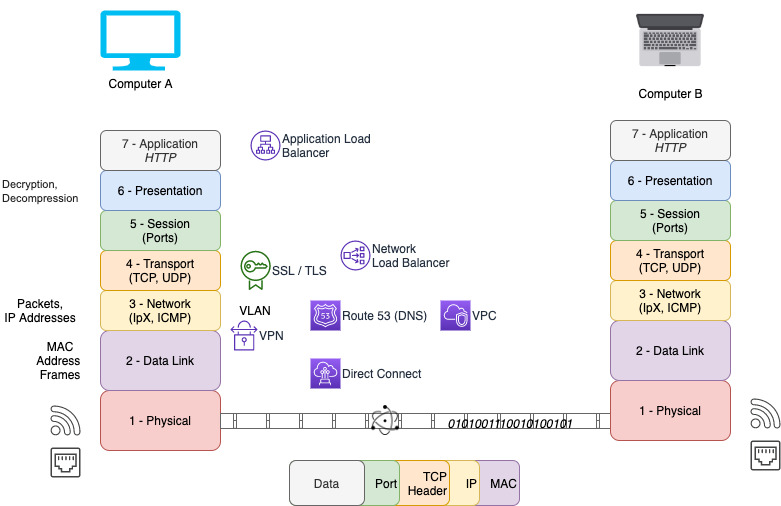

The diagram above was exported from draw.io. Its source (the exported page's mxGraphModel, read from the mxfile embedded in the PNG):
<mxGraphModel dx="1307" dy="752" grid="1" gridSize="10" guides="1" tooltips="1" connect="1" arrows="1" fold="1" page="1" pageScale="1" pageWidth="827" pageHeight="1169" math="0" shadow="0">
  <root>
    <mxCell id="0" />
    <mxCell id="1" parent="0" />
    <mxCell id="jOgNd2215DZnXTzAIvlX-47" value="MAC" style="rounded=1;whiteSpace=wrap;html=1;fillColor=#e1d5e7;strokeColor=#9673a6;align=right;" vertex="1" parent="1">
      <mxGeometry x="329" y="520" width="200" height="45" as="geometry" />
    </mxCell>
    <mxCell id="jOgNd2215DZnXTzAIvlX-46" value="IP" style="rounded=1;whiteSpace=wrap;html=1;fillColor=#fff2cc;strokeColor=#d6b656;align=right;" vertex="1" parent="1">
      <mxGeometry x="329" y="520" width="160" height="45" as="geometry" />
    </mxCell>
    <mxCell id="jOgNd2215DZnXTzAIvlX-45" value="TCP&lt;br&gt;Header" style="rounded=1;whiteSpace=wrap;html=1;fillColor=#ffe6cc;strokeColor=#d79b00;align=right;" vertex="1" parent="1">
      <mxGeometry x="339" y="520" width="120" height="45" as="geometry" />
    </mxCell>
    <mxCell id="jOgNd2215DZnXTzAIvlX-51" value="Port" style="rounded=1;whiteSpace=wrap;html=1;fillColor=#d5e8d4;strokeColor=#82b366;align=right;" vertex="1" parent="1">
      <mxGeometry x="299" y="520" width="110" height="45" as="geometry" />
    </mxCell>
    <mxCell id="jOgNd2215DZnXTzAIvlX-1" value="Computer A" style="verticalLabelPosition=bottom;html=1;verticalAlign=top;align=center;strokeColor=none;fillColor=#00BEF2;shape=mxgraph.azure.computer;pointerEvents=1;" vertex="1" parent="1">
      <mxGeometry x="110" y="70" width="80" height="60" as="geometry" />
    </mxCell>
    <mxCell id="jOgNd2215DZnXTzAIvlX-4" value="1 - Physical" style="rounded=1;whiteSpace=wrap;html=1;fillColor=#f8cecc;strokeColor=#b85450;" vertex="1" parent="1">
      <mxGeometry x="110" y="450" width="120" height="60" as="geometry" />
    </mxCell>
    <mxCell id="jOgNd2215DZnXTzAIvlX-5" value="" style="strokeColor=#666666;html=1;labelPosition=right;align=left;spacingLeft=15;shadow=0;dashed=0;outlineConnect=0;shape=mxgraph.rackGeneral.horCableDuct;" vertex="1" parent="1">
      <mxGeometry x="230" y="473" width="390" height="15" as="geometry" />
    </mxCell>
    <mxCell id="jOgNd2215DZnXTzAIvlX-6" value="" style="pointerEvents=1;shadow=0;dashed=0;html=1;strokeColor=none;fillColor=#434445;aspect=fixed;labelPosition=center;verticalLabelPosition=bottom;verticalAlign=top;align=center;outlineConnect=0;shape=mxgraph.vvd.wi_fi;" vertex="1" parent="1">
      <mxGeometry x="760" y="458" width="30" height="30" as="geometry" />
    </mxCell>
    <mxCell id="jOgNd2215DZnXTzAIvlX-7" value="" style="pointerEvents=1;shadow=0;dashed=0;html=1;strokeColor=none;fillColor=#434445;aspect=fixed;labelPosition=center;verticalLabelPosition=bottom;verticalAlign=top;align=center;outlineConnect=0;shape=mxgraph.vvd.ethernet_port;" vertex="1" parent="1">
      <mxGeometry x="760" y="500" width="30" height="30" as="geometry" />
    </mxCell>
    <mxCell id="jOgNd2215DZnXTzAIvlX-8" value="Computer B" style="shape=image;html=1;verticalAlign=top;verticalLabelPosition=bottom;labelBackgroundColor=#ffffff;imageAspect=0;aspect=fixed;image=https://cdn4.iconfinder.com/data/icons/iconize-apple-devices-freebies/128/apple-08-128.png" vertex="1" parent="1">
      <mxGeometry x="640" y="60" width="80" height="80" as="geometry" />
    </mxCell>
    <mxCell id="jOgNd2215DZnXTzAIvlX-9" value="2 - Data Link&lt;span style=&quot;color: rgba(0 , 0 , 0 , 0) ; font-family: monospace ; font-size: 0px&quot;&gt;%3CmxGraphModel%3E%3Croot%3E%3CmxCell%20id%3D%220%22%2F%3E%3CmxCell%20id%3D%221%22%20parent%3D%220%22%2F%3E%3CmxCell%20id%3D%222%22%20value%3D%22Layer%201%20(Physical)%26lt%3Bspan%20style%3D%26quot%3Bcolor%3A%20rgba(0%20%2C%200%20%2C%200%20%2C%200)%20%3B%20font-family%3A%20monospace%20%3B%20font-size%3A%200px%26quot%3B%26gt%3B%253CmxGraphModel%253E%253Croot%253E%253CmxCell%2520id%253D%25220%2522%252F%253E%253CmxCell%2520id%253D%25221%2522%2520parent%253D%25220%2522%252F%253E%253CmxCell%2520id%253D%25222%2522%2520value%253D%2522%2522%2520style%253D%2522verticalLabelPosition%253Dbottom%253Bhtml%253D1%253BverticalAlign%253Dtop%253Balign%253Dcenter%253BstrokeColor%253Dnone%253BfillColor%253D%252300BEF2%253Bshape%253Dmxgraph.azure.computer%253BpointerEvents%253D1%253B%2522%2520vertex%253D%25221%2522%2520parent%253D%25221%2522%253E%253CmxGeometry%2520x%253D%2522110%2522%2520y%253D%252270%2522%2520width%253D%252280%2522%2520height%253D%252260%2522%2520as%253D%2522geometry%2522%252F%253E%253C%252FmxCell%253E%253C%252Froot%253E%253C%252FmxGraphModel%253E%26lt%3B%2Fspan%26gt%3B%22%20style%3D%22rounded%3D1%3BwhiteSpace%3Dwrap%3Bhtml%3D1%3B%22%20vertex%3D%221%22%20parent%3D%221%22%3E%3CmxGeometry%20x%3D%22110%22%20y%3D%22390%22%20width%3D%22120%22%20height%3D%2260%22%20as%3D%22geometry%22%2F%3E%3C%2FmxCell%3E%3C%2Froot%3E%3C%2FmxGraphModel%3E&lt;/span&gt;" style="rounded=1;whiteSpace=wrap;html=1;fillColor=#e1d5e7;strokeColor=#9673a6;" vertex="1" parent="1">
      <mxGeometry x="110" y="390" width="120" height="60" as="geometry" />
    </mxCell>
    <mxCell id="jOgNd2215DZnXTzAIvlX-11" value="3 - Network&lt;br&gt;(IpX, ICMP)" style="rounded=1;whiteSpace=wrap;html=1;fillColor=#fff2cc;strokeColor=#d6b656;" vertex="1" parent="1">
      <mxGeometry x="110" y="350" width="120" height="40" as="geometry" />
    </mxCell>
    <mxCell id="jOgNd2215DZnXTzAIvlX-12" value="4 - Transport&lt;br&gt;(TCP, UDP)" style="rounded=1;whiteSpace=wrap;html=1;fillColor=#ffe6cc;strokeColor=#d79b00;" vertex="1" parent="1">
      <mxGeometry x="110" y="310" width="120" height="40" as="geometry" />
    </mxCell>
    <mxCell id="jOgNd2215DZnXTzAIvlX-13" value="5 - Session&lt;br&gt;(Ports)" style="rounded=1;whiteSpace=wrap;html=1;fillColor=#d5e8d4;strokeColor=#82b366;" vertex="1" parent="1">
      <mxGeometry x="110" y="270" width="120" height="40" as="geometry" />
    </mxCell>
    <mxCell id="jOgNd2215DZnXTzAIvlX-14" value="6 - Presentation" style="rounded=1;whiteSpace=wrap;html=1;fillColor=#dae8fc;strokeColor=#6c8ebf;" vertex="1" parent="1">
      <mxGeometry x="110" y="230" width="120" height="40" as="geometry" />
    </mxCell>
    <mxCell id="jOgNd2215DZnXTzAIvlX-15" value="7 - Application&lt;br&gt;&lt;i&gt;HTTP&lt;/i&gt;" style="rounded=1;whiteSpace=wrap;html=1;fillColor=#f5f5f5;strokeColor=#666666;fontColor=#333333;" vertex="1" parent="1">
      <mxGeometry x="110" y="190" width="120" height="40" as="geometry" />
    </mxCell>
    <mxCell id="jOgNd2215DZnXTzAIvlX-23" value="" style="shape=image;html=1;verticalAlign=top;verticalLabelPosition=bottom;labelBackgroundColor=#ffffff;imageAspect=0;aspect=fixed;image=https://cdn4.iconfinder.com/data/icons/logos-brands-5/24/electron-128.png" vertex="1" parent="1">
      <mxGeometry x="380" y="465" width="30" height="30" as="geometry" />
    </mxCell>
    <mxCell id="jOgNd2215DZnXTzAIvlX-24" value="Direct Connect" style="outlineConnect=0;fontColor=#232F3E;gradientColor=#945DF2;gradientDirection=north;fillColor=#5A30B5;strokeColor=#ffffff;dashed=0;verticalLabelPosition=middle;verticalAlign=middle;align=left;html=1;fontSize=12;fontStyle=0;aspect=fixed;shape=mxgraph.aws4.resourceIcon;resIcon=mxgraph.aws4.direct_connect;labelPosition=right;" vertex="1" parent="1">
      <mxGeometry x="320" y="418" width="30" height="30" as="geometry" />
    </mxCell>
    <mxCell id="jOgNd2215DZnXTzAIvlX-25" value="VPN" style="outlineConnect=0;fontColor=#232F3E;gradientColor=none;fillColor=#5A30B5;strokeColor=none;dashed=0;verticalLabelPosition=middle;verticalAlign=middle;align=left;html=1;fontSize=12;fontStyle=0;aspect=fixed;pointerEvents=1;shape=mxgraph.aws4.vpn_connection;labelPosition=right;" vertex="1" parent="1">
      <mxGeometry x="240" y="380" width="26.92" height="30" as="geometry" />
    </mxCell>
    <mxCell id="jOgNd2215DZnXTzAIvlX-26" value="SSL / TLS" style="outlineConnect=0;fontColor=#232F3E;gradientColor=none;fillColor=#277116;strokeColor=none;dashed=0;verticalLabelPosition=middle;verticalAlign=middle;align=left;html=1;fontSize=12;fontStyle=0;aspect=fixed;pointerEvents=1;shape=mxgraph.aws4.certificate_manager;labelPosition=right;" vertex="1" parent="1">
      <mxGeometry x="250" y="310" width="30.26" height="40" as="geometry" />
    </mxCell>
    <mxCell id="jOgNd2215DZnXTzAIvlX-27" value="Packets,&lt;br&gt;IP Addresses" style="text;html=1;strokeColor=none;fillColor=none;align=center;verticalAlign=middle;whiteSpace=wrap;rounded=0;" vertex="1" parent="1">
      <mxGeometry x="10" y="360" width="80" height="20" as="geometry" />
    </mxCell>
    <mxCell id="jOgNd2215DZnXTzAIvlX-30" value="MAC Address&amp;nbsp;&lt;br&gt;Frames" style="text;html=1;strokeColor=none;fillColor=none;align=center;verticalAlign=middle;whiteSpace=wrap;rounded=0;" vertex="1" parent="1">
      <mxGeometry x="50" y="410" width="40" height="20" as="geometry" />
    </mxCell>
    <mxCell id="jOgNd2215DZnXTzAIvlX-31" value="VLAN" style="text;html=1;strokeColor=none;fillColor=none;align=center;verticalAlign=middle;whiteSpace=wrap;rounded=0;" vertex="1" parent="1">
      <mxGeometry x="245.13" y="360" width="40" height="20" as="geometry" />
    </mxCell>
    <mxCell id="jOgNd2215DZnXTzAIvlX-32" value="Route 53 (DNS)" style="outlineConnect=0;fontColor=#232F3E;gradientColor=#945DF2;gradientDirection=north;fillColor=#5A30B5;strokeColor=#ffffff;dashed=0;verticalLabelPosition=middle;verticalAlign=middle;align=left;html=1;fontSize=12;fontStyle=0;aspect=fixed;shape=mxgraph.aws4.resourceIcon;resIcon=mxgraph.aws4.route_53;labelPosition=right;" vertex="1" parent="1">
      <mxGeometry x="320" y="360" width="30" height="30" as="geometry" />
    </mxCell>
    <mxCell id="jOgNd2215DZnXTzAIvlX-33" value="Network&lt;br&gt;Load Balancer" style="outlineConnect=0;fontColor=#232F3E;gradientColor=none;fillColor=#5A30B5;strokeColor=none;dashed=0;verticalLabelPosition=middle;verticalAlign=middle;align=left;html=1;fontSize=12;fontStyle=0;aspect=fixed;pointerEvents=1;shape=mxgraph.aws4.network_load_balancer;labelPosition=right;" vertex="1" parent="1">
      <mxGeometry x="350" y="300" width="30" height="30" as="geometry" />
    </mxCell>
    <mxCell id="jOgNd2215DZnXTzAIvlX-34" value="Application Load&lt;br&gt;Balancer" style="outlineConnect=0;fontColor=#232F3E;gradientColor=none;fillColor=#5A30B5;strokeColor=none;dashed=0;verticalLabelPosition=middle;verticalAlign=middle;align=left;html=1;fontSize=12;fontStyle=0;aspect=fixed;pointerEvents=1;shape=mxgraph.aws4.application_load_balancer;labelPosition=right;" vertex="1" parent="1">
      <mxGeometry x="260" y="190" width="30" height="30" as="geometry" />
    </mxCell>
    <mxCell id="jOgNd2215DZnXTzAIvlX-35" value="VPC" style="outlineConnect=0;fontColor=#232F3E;gradientColor=#945DF2;gradientDirection=north;fillColor=#5A30B5;strokeColor=#ffffff;dashed=0;verticalLabelPosition=middle;verticalAlign=middle;align=left;html=1;fontSize=12;fontStyle=0;aspect=fixed;shape=mxgraph.aws4.resourceIcon;resIcon=mxgraph.aws4.vpc;labelPosition=right;" vertex="1" parent="1">
      <mxGeometry x="450" y="360" width="30" height="30" as="geometry" />
    </mxCell>
    <mxCell id="jOgNd2215DZnXTzAIvlX-36" value="1 - Physical" style="rounded=1;whiteSpace=wrap;html=1;fillColor=#f8cecc;strokeColor=#b85450;" vertex="1" parent="1">
      <mxGeometry x="620" y="440" width="120" height="60" as="geometry" />
    </mxCell>
    <mxCell id="jOgNd2215DZnXTzAIvlX-37" value="2 - Data Link&lt;span style=&quot;color: rgba(0 , 0 , 0 , 0) ; font-family: monospace ; font-size: 0px&quot;&gt;%3CmxGraphModel%3E%3Croot%3E%3CmxCell%20id%3D%220%22%2F%3E%3CmxCell%20id%3D%221%22%20parent%3D%220%22%2F%3E%3CmxCell%20id%3D%222%22%20value%3D%22Layer%201%20(Physical)%26lt%3Bspan%20style%3D%26quot%3Bcolor%3A%20rgba(0%20%2C%200%20%2C%200%20%2C%200)%20%3B%20font-family%3A%20monospace%20%3B%20font-size%3A%200px%26quot%3B%26gt%3B%253CmxGraphModel%253E%253Croot%253E%253CmxCell%2520id%253D%25220%2522%252F%253E%253CmxCell%2520id%253D%25221%2522%2520parent%253D%25220%2522%252F%253E%253CmxCell%2520id%253D%25222%2522%2520value%253D%2522%2522%2520style%253D%2522verticalLabelPosition%253Dbottom%253Bhtml%253D1%253BverticalAlign%253Dtop%253Balign%253Dcenter%253BstrokeColor%253Dnone%253BfillColor%253D%252300BEF2%253Bshape%253Dmxgraph.azure.computer%253BpointerEvents%253D1%253B%2522%2520vertex%253D%25221%2522%2520parent%253D%25221%2522%253E%253CmxGeometry%2520x%253D%2522110%2522%2520y%253D%252270%2522%2520width%253D%252280%2522%2520height%253D%252260%2522%2520as%253D%2522geometry%2522%252F%253E%253C%252FmxCell%253E%253C%252Froot%253E%253C%252FmxGraphModel%253E%26lt%3B%2Fspan%26gt%3B%22%20style%3D%22rounded%3D1%3BwhiteSpace%3Dwrap%3Bhtml%3D1%3B%22%20vertex%3D%221%22%20parent%3D%221%22%3E%3CmxGeometry%20x%3D%22110%22%20y%3D%22390%22%20width%3D%22120%22%20height%3D%2260%22%20as%3D%22geometry%22%2F%3E%3C%2FmxCell%3E%3C%2Froot%3E%3C%2FmxGraphModel%3E&lt;/span&gt;" style="rounded=1;whiteSpace=wrap;html=1;fillColor=#e1d5e7;strokeColor=#9673a6;" vertex="1" parent="1">
      <mxGeometry x="620" y="380" width="120" height="60" as="geometry" />
    </mxCell>
    <mxCell id="jOgNd2215DZnXTzAIvlX-38" value="3 - Network&lt;br&gt;(IpX, ICMP)" style="rounded=1;whiteSpace=wrap;html=1;fillColor=#fff2cc;strokeColor=#d6b656;" vertex="1" parent="1">
      <mxGeometry x="620" y="340" width="120" height="40" as="geometry" />
    </mxCell>
    <mxCell id="jOgNd2215DZnXTzAIvlX-39" value="4 - Transport&lt;br&gt;(TCP, UDP)" style="rounded=1;whiteSpace=wrap;html=1;fillColor=#ffe6cc;strokeColor=#d79b00;" vertex="1" parent="1">
      <mxGeometry x="620" y="300" width="120" height="40" as="geometry" />
    </mxCell>
    <mxCell id="jOgNd2215DZnXTzAIvlX-40" value="5 - Session&lt;br&gt;(Ports)" style="rounded=1;whiteSpace=wrap;html=1;fillColor=#d5e8d4;strokeColor=#82b366;" vertex="1" parent="1">
      <mxGeometry x="620" y="260" width="120" height="40" as="geometry" />
    </mxCell>
    <mxCell id="jOgNd2215DZnXTzAIvlX-41" value="6 - Presentation" style="rounded=1;whiteSpace=wrap;html=1;fillColor=#dae8fc;strokeColor=#6c8ebf;" vertex="1" parent="1">
      <mxGeometry x="620" y="220" width="120" height="40" as="geometry" />
    </mxCell>
    <mxCell id="jOgNd2215DZnXTzAIvlX-42" value="7 - Application&lt;br&gt;&lt;i&gt;HTTP&lt;/i&gt;" style="rounded=1;whiteSpace=wrap;html=1;fillColor=#f5f5f5;strokeColor=#666666;fontColor=#333333;" vertex="1" parent="1">
      <mxGeometry x="620" y="180" width="120" height="40" as="geometry" />
    </mxCell>
    <mxCell id="jOgNd2215DZnXTzAIvlX-44" value="Data" style="rounded=1;whiteSpace=wrap;html=1;fillColor=#f5f5f5;strokeColor=#666666;fontColor=#333333;" vertex="1" parent="1">
      <mxGeometry x="299" y="520" width="75" height="45" as="geometry" />
    </mxCell>
    <mxCell id="jOgNd2215DZnXTzAIvlX-48" value="&lt;i&gt;0101001110010100101&lt;/i&gt;" style="text;html=1;strokeColor=none;fillColor=none;align=center;verticalAlign=middle;whiteSpace=wrap;rounded=0;" vertex="1" parent="1">
      <mxGeometry x="500" y="473" width="40" height="20" as="geometry" />
    </mxCell>
    <mxCell id="jOgNd2215DZnXTzAIvlX-49" value="" style="pointerEvents=1;shadow=0;dashed=0;html=1;strokeColor=none;fillColor=#434445;aspect=fixed;labelPosition=center;verticalLabelPosition=bottom;verticalAlign=top;align=center;outlineConnect=0;shape=mxgraph.vvd.wi_fi;" vertex="1" parent="1">
      <mxGeometry x="60" y="465" width="30" height="30" as="geometry" />
    </mxCell>
    <mxCell id="jOgNd2215DZnXTzAIvlX-50" value="" style="pointerEvents=1;shadow=0;dashed=0;html=1;strokeColor=none;fillColor=#434445;aspect=fixed;labelPosition=center;verticalLabelPosition=bottom;verticalAlign=top;align=center;outlineConnect=0;shape=mxgraph.vvd.ethernet_port;" vertex="1" parent="1">
      <mxGeometry x="60" y="507" width="30" height="30" as="geometry" />
    </mxCell>
    <mxCell id="jOgNd2215DZnXTzAIvlX-55" value="&lt;font color=&quot;#222222&quot; face=&quot;arial, sans-serif&quot;&gt;&lt;span style=&quot;font-size: 11px ; background-color: rgb(255 , 255 , 255)&quot;&gt;Decryption, &lt;br&gt;Decompression&lt;/span&gt;&lt;/font&gt;" style="text;html=1;align=left;verticalAlign=middle;resizable=0;points=[];autosize=1;" vertex="1" parent="1">
      <mxGeometry x="10" y="235" width="90" height="30" as="geometry" />
    </mxCell>
  </root>
</mxGraphModel>